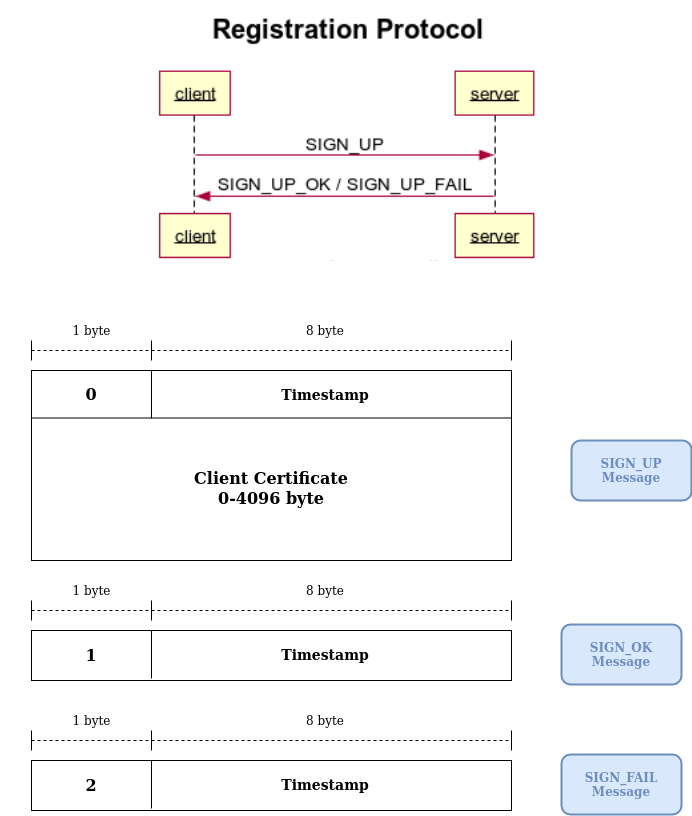

The diagram above was exported from draw.io. Its source (the exported page's mxGraphModel, read from the mxfile embedded in the PNG):
<mxGraphModel dx="1082" dy="1936" grid="1" gridSize="10" guides="1" tooltips="1" connect="1" arrows="1" fold="1" page="1" pageScale="1" pageWidth="827" pageHeight="1169" math="0" shadow="0">
  <root>
    <mxCell id="0" />
    <mxCell id="1" parent="0" />
    <mxCell id="f3rXMs2-uvf_eEZ2TYKH-16" value="" style="rounded=0;whiteSpace=wrap;html=1;" vertex="1" parent="1">
      <mxGeometry x="120" y="340" width="480" height="50" as="geometry" />
    </mxCell>
    <mxCell id="f3rXMs2-uvf_eEZ2TYKH-1" value="" style="rounded=0;whiteSpace=wrap;html=1;" vertex="1" parent="1">
      <mxGeometry x="120" y="80" width="480" height="190" as="geometry" />
    </mxCell>
    <mxCell id="f3rXMs2-uvf_eEZ2TYKH-2" value="" style="endArrow=none;html=1;entryX=1;entryY=0.25;entryDx=0;entryDy=0;exitX=0;exitY=0.25;exitDx=0;exitDy=0;" edge="1" parent="1" source="f3rXMs2-uvf_eEZ2TYKH-1" target="f3rXMs2-uvf_eEZ2TYKH-1">
      <mxGeometry width="50" height="50" relative="1" as="geometry">
        <mxPoint x="20" y="270" as="sourcePoint" />
        <mxPoint x="70" y="220" as="targetPoint" />
      </mxGeometry>
    </mxCell>
    <mxCell id="f3rXMs2-uvf_eEZ2TYKH-4" value="" style="endArrow=none;html=1;entryX=0.25;entryY=0;entryDx=0;entryDy=0;" edge="1" parent="1" target="f3rXMs2-uvf_eEZ2TYKH-1">
      <mxGeometry width="50" height="50" relative="1" as="geometry">
        <mxPoint x="240" y="128" as="sourcePoint" />
        <mxPoint x="240" y="50" as="targetPoint" />
      </mxGeometry>
    </mxCell>
    <mxCell id="f3rXMs2-uvf_eEZ2TYKH-5" value="&lt;font style=&quot;font-size: 16px&quot;&gt;&lt;b&gt;0&lt;/b&gt;&lt;/font&gt;" style="text;html=1;strokeColor=none;fillColor=none;align=center;verticalAlign=middle;whiteSpace=wrap;rounded=0;" vertex="1" parent="1">
      <mxGeometry x="160" y="94" width="40" height="20" as="geometry" />
    </mxCell>
    <mxCell id="f3rXMs2-uvf_eEZ2TYKH-6" value="&lt;div&gt;&lt;font style=&quot;font-size: 14px&quot;&gt;&lt;b&gt;Timestamp&lt;/b&gt;&lt;/font&gt;&lt;/div&gt;" style="text;html=1;strokeColor=none;fillColor=none;align=center;verticalAlign=middle;whiteSpace=wrap;rounded=0;fontSize=16;" vertex="1" parent="1">
      <mxGeometry x="394" y="94" width="40" height="20" as="geometry" />
    </mxCell>
    <mxCell id="f3rXMs2-uvf_eEZ2TYKH-7" value="1 byte" style="text;html=1;align=center;verticalAlign=middle;resizable=0;points=[];autosize=1;" vertex="1" parent="1">
      <mxGeometry x="155" y="30" width="50" height="20" as="geometry" />
    </mxCell>
    <mxCell id="f3rXMs2-uvf_eEZ2TYKH-8" value="" style="endArrow=none;dashed=1;html=1;" edge="1" parent="1">
      <mxGeometry width="50" height="50" relative="1" as="geometry">
        <mxPoint x="120" y="60" as="sourcePoint" />
        <mxPoint x="600" y="60" as="targetPoint" />
      </mxGeometry>
    </mxCell>
    <mxCell id="f3rXMs2-uvf_eEZ2TYKH-9" value="" style="endArrow=none;html=1;" edge="1" parent="1">
      <mxGeometry width="50" height="50" relative="1" as="geometry">
        <mxPoint x="120" y="70" as="sourcePoint" />
        <mxPoint x="120" y="50" as="targetPoint" />
      </mxGeometry>
    </mxCell>
    <mxCell id="f3rXMs2-uvf_eEZ2TYKH-10" value="" style="endArrow=none;html=1;" edge="1" parent="1">
      <mxGeometry width="50" height="50" relative="1" as="geometry">
        <mxPoint x="600" y="70" as="sourcePoint" />
        <mxPoint x="600" y="50" as="targetPoint" />
      </mxGeometry>
    </mxCell>
    <mxCell id="f3rXMs2-uvf_eEZ2TYKH-11" value="" style="endArrow=none;html=1;" edge="1" parent="1">
      <mxGeometry width="50" height="50" relative="1" as="geometry">
        <mxPoint x="240" y="70" as="sourcePoint" />
        <mxPoint x="240" y="50" as="targetPoint" />
      </mxGeometry>
    </mxCell>
    <mxCell id="f3rXMs2-uvf_eEZ2TYKH-13" value="8 byte" style="text;html=1;strokeColor=none;fillColor=none;align=center;verticalAlign=middle;whiteSpace=wrap;rounded=0;" vertex="1" parent="1">
      <mxGeometry x="394" y="30" width="40" height="20" as="geometry" />
    </mxCell>
    <mxCell id="f3rXMs2-uvf_eEZ2TYKH-14" value="&lt;font style=&quot;font-size: 16px&quot;&gt;&lt;b&gt;Client Certificate&lt;/b&gt;&lt;/font&gt;&lt;div&gt;&lt;font size=&quot;3&quot;&gt;&lt;b&gt;0-4096 byte&lt;br&gt;&lt;/b&gt;&lt;/font&gt;&lt;/div&gt;" style="text;html=1;strokeColor=none;fillColor=none;align=center;verticalAlign=middle;whiteSpace=wrap;rounded=0;" vertex="1" parent="1">
      <mxGeometry x="205" y="188" width="310" height="20" as="geometry" />
    </mxCell>
    <mxCell id="f3rXMs2-uvf_eEZ2TYKH-15" value="&lt;div&gt;&lt;font color=&quot;#6C8EBF&quot;&gt;&lt;b&gt;SIGN_UP&lt;/b&gt;&lt;/font&gt;&lt;/div&gt;&lt;div&gt;&lt;font color=&quot;#6C8EBF&quot;&gt;&lt;b&gt;Message&lt;br&gt;&lt;/b&gt;&lt;/font&gt;&lt;/div&gt;" style="rounded=1;whiteSpace=wrap;html=1;fillColor=#dae8fc;strokeColor=#6c8ebf;strokeWidth=2;" vertex="1" parent="1">
      <mxGeometry x="660" y="150" width="120" height="60" as="geometry" />
    </mxCell>
    <mxCell id="f3rXMs2-uvf_eEZ2TYKH-18" value="" style="endArrow=none;html=1;entryX=0.25;entryY=0;entryDx=0;entryDy=0;" edge="1" target="f3rXMs2-uvf_eEZ2TYKH-16" parent="1">
      <mxGeometry width="50" height="50" relative="1" as="geometry">
        <mxPoint x="240" y="388" as="sourcePoint" />
        <mxPoint x="240" y="310" as="targetPoint" />
      </mxGeometry>
    </mxCell>
    <mxCell id="f3rXMs2-uvf_eEZ2TYKH-19" value="&lt;b&gt;&lt;font style=&quot;font-size: 16px&quot;&gt;1&lt;/font&gt;&lt;/b&gt;" style="text;html=1;strokeColor=none;fillColor=none;align=center;verticalAlign=middle;whiteSpace=wrap;rounded=0;" vertex="1" parent="1">
      <mxGeometry x="160" y="354" width="40" height="20" as="geometry" />
    </mxCell>
    <mxCell id="f3rXMs2-uvf_eEZ2TYKH-20" value="&lt;div&gt;&lt;font style=&quot;font-size: 14px&quot;&gt;&lt;b&gt;Timestamp&lt;/b&gt;&lt;/font&gt;&lt;/div&gt;" style="text;html=1;strokeColor=none;fillColor=none;align=center;verticalAlign=middle;whiteSpace=wrap;rounded=0;fontSize=16;" vertex="1" parent="1">
      <mxGeometry x="394" y="354" width="40" height="20" as="geometry" />
    </mxCell>
    <mxCell id="f3rXMs2-uvf_eEZ2TYKH-21" value="1 byte" style="text;html=1;align=center;verticalAlign=middle;resizable=0;points=[];autosize=1;" vertex="1" parent="1">
      <mxGeometry x="155" y="290" width="50" height="20" as="geometry" />
    </mxCell>
    <mxCell id="f3rXMs2-uvf_eEZ2TYKH-22" value="" style="endArrow=none;dashed=1;html=1;" edge="1" parent="1">
      <mxGeometry width="50" height="50" relative="1" as="geometry">
        <mxPoint x="120" y="320" as="sourcePoint" />
        <mxPoint x="600" y="320" as="targetPoint" />
      </mxGeometry>
    </mxCell>
    <mxCell id="f3rXMs2-uvf_eEZ2TYKH-23" value="" style="endArrow=none;html=1;" edge="1" parent="1">
      <mxGeometry width="50" height="50" relative="1" as="geometry">
        <mxPoint x="120" y="330" as="sourcePoint" />
        <mxPoint x="120" y="310" as="targetPoint" />
      </mxGeometry>
    </mxCell>
    <mxCell id="f3rXMs2-uvf_eEZ2TYKH-24" value="" style="endArrow=none;html=1;" edge="1" parent="1">
      <mxGeometry width="50" height="50" relative="1" as="geometry">
        <mxPoint x="600" y="330" as="sourcePoint" />
        <mxPoint x="600" y="310" as="targetPoint" />
      </mxGeometry>
    </mxCell>
    <mxCell id="f3rXMs2-uvf_eEZ2TYKH-25" value="" style="endArrow=none;html=1;" edge="1" parent="1">
      <mxGeometry width="50" height="50" relative="1" as="geometry">
        <mxPoint x="240" y="330" as="sourcePoint" />
        <mxPoint x="240" y="310" as="targetPoint" />
      </mxGeometry>
    </mxCell>
    <mxCell id="f3rXMs2-uvf_eEZ2TYKH-26" value="8 byte" style="text;html=1;strokeColor=none;fillColor=none;align=center;verticalAlign=middle;whiteSpace=wrap;rounded=0;" vertex="1" parent="1">
      <mxGeometry x="394" y="290" width="40" height="20" as="geometry" />
    </mxCell>
    <mxCell id="f3rXMs2-uvf_eEZ2TYKH-28" value="&lt;div&gt;&lt;font color=&quot;#6C8EBF&quot;&gt;&lt;b&gt;SIGN_OK&lt;/b&gt;&lt;/font&gt;&lt;/div&gt;&lt;div&gt;&lt;font color=&quot;#6C8EBF&quot;&gt;&lt;b&gt;Message&lt;br&gt;&lt;/b&gt;&lt;/font&gt;&lt;/div&gt;" style="rounded=1;whiteSpace=wrap;html=1;fillColor=#dae8fc;strokeColor=#6c8ebf;strokeWidth=2;" vertex="1" parent="1">
      <mxGeometry x="650" y="334" width="120" height="60" as="geometry" />
    </mxCell>
    <mxCell id="f3rXMs2-uvf_eEZ2TYKH-42" value="" style="rounded=0;whiteSpace=wrap;html=1;" vertex="1" parent="1">
      <mxGeometry x="120" y="470" width="480" height="50" as="geometry" />
    </mxCell>
    <mxCell id="f3rXMs2-uvf_eEZ2TYKH-43" value="" style="endArrow=none;html=1;entryX=0.25;entryY=0;entryDx=0;entryDy=0;" edge="1" target="f3rXMs2-uvf_eEZ2TYKH-42" parent="1">
      <mxGeometry width="50" height="50" relative="1" as="geometry">
        <mxPoint x="240" y="518" as="sourcePoint" />
        <mxPoint x="240" y="440" as="targetPoint" />
      </mxGeometry>
    </mxCell>
    <mxCell id="f3rXMs2-uvf_eEZ2TYKH-44" value="&lt;b&gt;&lt;font style=&quot;font-size: 16px&quot;&gt;2&lt;/font&gt;&lt;/b&gt;" style="text;html=1;strokeColor=none;fillColor=none;align=center;verticalAlign=middle;whiteSpace=wrap;rounded=0;" vertex="1" parent="1">
      <mxGeometry x="160" y="484" width="40" height="20" as="geometry" />
    </mxCell>
    <mxCell id="f3rXMs2-uvf_eEZ2TYKH-45" value="&lt;div&gt;&lt;font style=&quot;font-size: 14px&quot;&gt;&lt;b&gt;Timestamp&lt;/b&gt;&lt;/font&gt;&lt;/div&gt;" style="text;html=1;strokeColor=none;fillColor=none;align=center;verticalAlign=middle;whiteSpace=wrap;rounded=0;fontSize=16;" vertex="1" parent="1">
      <mxGeometry x="394" y="484" width="40" height="20" as="geometry" />
    </mxCell>
    <mxCell id="f3rXMs2-uvf_eEZ2TYKH-46" value="1 byte" style="text;html=1;align=center;verticalAlign=middle;resizable=0;points=[];autosize=1;" vertex="1" parent="1">
      <mxGeometry x="155" y="420" width="50" height="20" as="geometry" />
    </mxCell>
    <mxCell id="f3rXMs2-uvf_eEZ2TYKH-47" value="" style="endArrow=none;dashed=1;html=1;" edge="1" parent="1">
      <mxGeometry width="50" height="50" relative="1" as="geometry">
        <mxPoint x="120" y="450" as="sourcePoint" />
        <mxPoint x="600" y="450" as="targetPoint" />
      </mxGeometry>
    </mxCell>
    <mxCell id="f3rXMs2-uvf_eEZ2TYKH-48" value="" style="endArrow=none;html=1;" edge="1" parent="1">
      <mxGeometry width="50" height="50" relative="1" as="geometry">
        <mxPoint x="120" y="460" as="sourcePoint" />
        <mxPoint x="120" y="440" as="targetPoint" />
      </mxGeometry>
    </mxCell>
    <mxCell id="f3rXMs2-uvf_eEZ2TYKH-49" value="" style="endArrow=none;html=1;" edge="1" parent="1">
      <mxGeometry width="50" height="50" relative="1" as="geometry">
        <mxPoint x="600" y="460" as="sourcePoint" />
        <mxPoint x="600" y="440" as="targetPoint" />
      </mxGeometry>
    </mxCell>
    <mxCell id="f3rXMs2-uvf_eEZ2TYKH-50" value="" style="endArrow=none;html=1;" edge="1" parent="1">
      <mxGeometry width="50" height="50" relative="1" as="geometry">
        <mxPoint x="240" y="460" as="sourcePoint" />
        <mxPoint x="240" y="440" as="targetPoint" />
      </mxGeometry>
    </mxCell>
    <mxCell id="f3rXMs2-uvf_eEZ2TYKH-51" value="8 byte" style="text;html=1;strokeColor=none;fillColor=none;align=center;verticalAlign=middle;whiteSpace=wrap;rounded=0;" vertex="1" parent="1">
      <mxGeometry x="394" y="420" width="40" height="20" as="geometry" />
    </mxCell>
    <mxCell id="f3rXMs2-uvf_eEZ2TYKH-52" value="&lt;div&gt;&lt;font color=&quot;#6C8EBF&quot;&gt;&lt;b&gt;SIGN_FAIL&lt;/b&gt;&lt;/font&gt;&lt;/div&gt;&lt;div&gt;&lt;font color=&quot;#6C8EBF&quot;&gt;&lt;b&gt;Message&lt;br&gt;&lt;/b&gt;&lt;/font&gt;&lt;/div&gt;" style="rounded=1;whiteSpace=wrap;html=1;fillColor=#dae8fc;strokeColor=#6c8ebf;strokeWidth=2;" vertex="1" parent="1">
      <mxGeometry x="650" y="464" width="120" height="60" as="geometry" />
    </mxCell>
    <mxCell id="f3rXMs2-uvf_eEZ2TYKH-53" value="" style="shape=image;verticalLabelPosition=bottom;labelBackgroundColor=#ffffff;verticalAlign=top;aspect=fixed;imageAspect=0;image=data:image/png,(base64 omitted: 14036 chars);" vertex="1" parent="1">
      <mxGeometry x="228.14" y="-290" width="413.72" height="290" as="geometry" />
    </mxCell>
    <mxCell id="f3rXMs2-uvf_eEZ2TYKH-54" value="" style="rounded=0;whiteSpace=wrap;html=1;strokeWidth=2;strokeColor=none;" vertex="1" parent="1">
      <mxGeometry x="90" y="-30" width="690" height="60" as="geometry" />
    </mxCell>
  </root>
</mxGraphModel>